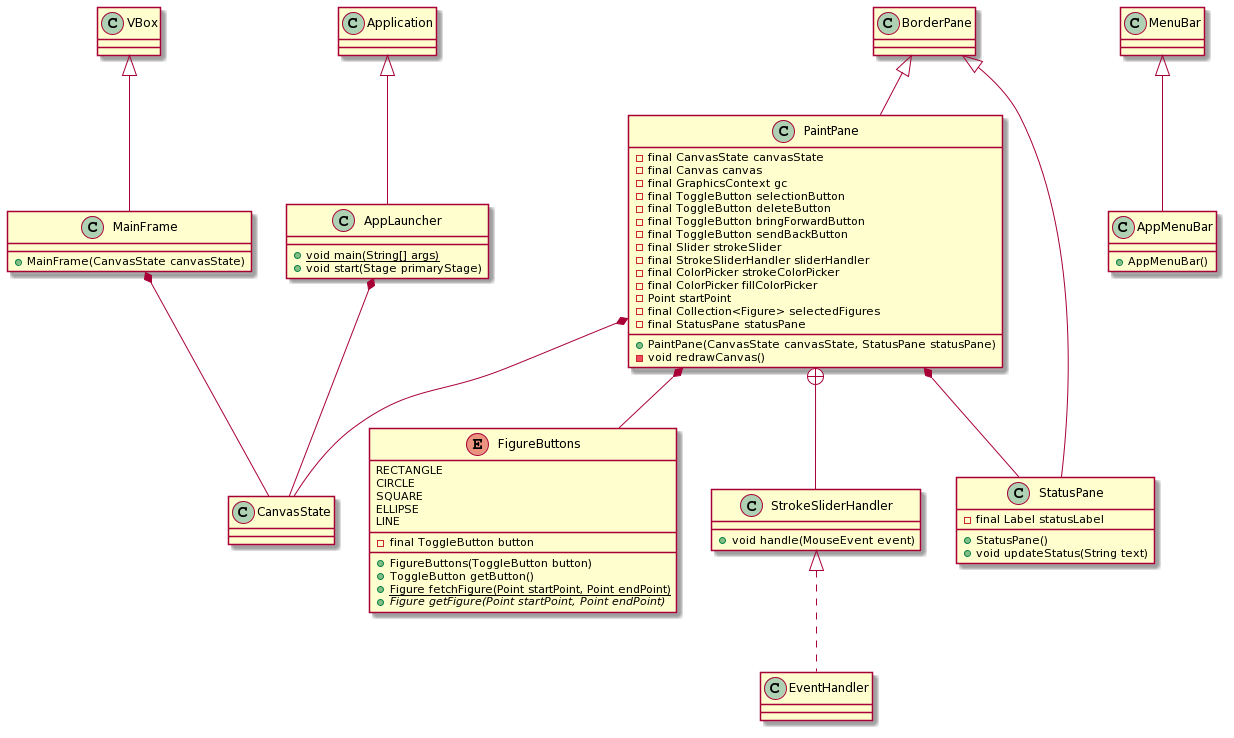

The diagram above was rendered by PlantUML. Its source (embedded in the PNG):
@startuml
AppLauncher *-- CanvasState

class AppLauncher extends Application
{
    +{static} void main(String[] args)
    + void start(Stage primaryStage)
}

class AppMenuBar extends MenuBar
{
    + AppMenuBar()
}

MainFrame *-- CanvasState

class MainFrame extends VBox
{
    + MainFrame(CanvasState canvasState)
}

class StatusPane extends BorderPane
{
    - final Label statusLabel
    
    + StatusPane()
    + void updateStatus(String text)
}

PaintPane *-- CanvasState
PaintPane *-- StatusPane
PaintPane *-- FigureButtons
PaintPane +-- StrokeSliderHandler 

class PaintPane extends BorderPane
{
    - final CanvasState canvasState
    - final Canvas canvas
    - final GraphicsContext gc
    - final ToggleButton selectionButton
    - final ToggleButton deleteButton
    - final ToggleButton bringForwardButton 
    - final ToggleButton sendBackButton
    - final Slider strokeSlider
    - final StrokeSliderHandler sliderHandler
    - final ColorPicker strokeColorPicker
    - final ColorPicker fillColorPicker
    - Point startPoint
    - final Collection<Figure> selectedFigures
    - final StatusPane statusPane

    + PaintPane(CanvasState canvasState, StatusPane statusPane)
    - void redrawCanvas()
}

StrokeSliderHandler <|.. EventHandler

class StrokeSliderHandler
{
    + void handle(MouseEvent event)
}

enum FigureButtons
{
    RECTANGLE
    CIRCLE
    SQUARE
    ELLIPSE
    LINE
    __
    - final ToggleButton button
    __
    + FigureButtons(ToggleButton button)
    + ToggleButton getButton()
    +{static} Figure fetchFigure(Point startPoint, Point endPoint)
    +{abstract} Figure getFigure(Point startPoint, Point endPoint)
}
@enduml